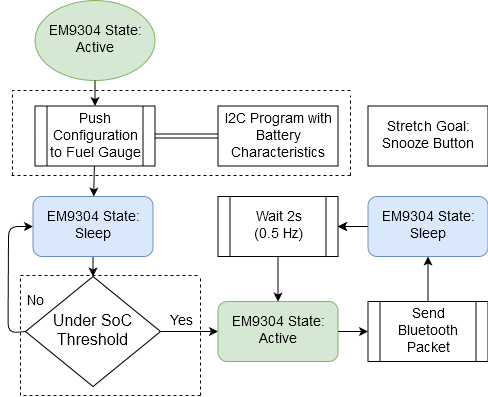

The diagram above was exported from draw.io. Its source (the exported page's mxGraphModel, read from the mxfile embedded in the PNG):
<mxGraphModel dx="1550" dy="867" grid="1" gridSize="10" guides="1" tooltips="1" connect="1" arrows="1" fold="1" page="1" pageScale="1" pageWidth="850" pageHeight="1100" math="0" shadow="0">
  <root>
    <mxCell id="0" />
    <mxCell id="1" parent="0" />
    <mxCell id="f7P8xceRM8dcNw7MzTmP-5" value="&lt;font size=&quot;3&quot;&gt;Under SoC Threshold&lt;br&gt;&lt;/font&gt;" style="rhombus;whiteSpace=wrap;html=1;" parent="1" vertex="1">
      <mxGeometry x="145" y="311" width="135" height="110" as="geometry" />
    </mxCell>
    <mxCell id="f7P8xceRM8dcNw7MzTmP-6" style="edgeStyle=orthogonalEdgeStyle;rounded=0;orthogonalLoop=1;jettySize=auto;html=1;exitX=0.5;exitY=1;exitDx=0;exitDy=0;" parent="1" edge="1">
      <mxGeometry relative="1" as="geometry">
        <mxPoint x="212.5" y="280.5" as="targetPoint" />
        <mxPoint x="213" y="281" as="sourcePoint" />
      </mxGeometry>
    </mxCell>
    <mxCell id="f7P8xceRM8dcNw7MzTmP-8" value="" style="endArrow=classic;html=1;" parent="1" source="f7P8xceRM8dcNw7MzTmP-22" target="f7P8xceRM8dcNw7MzTmP-5" edge="1">
      <mxGeometry width="50" height="50" relative="1" as="geometry">
        <mxPoint x="212.5" y="280.5" as="sourcePoint" />
        <mxPoint x="32.5" y="441" as="targetPoint" />
      </mxGeometry>
    </mxCell>
    <mxCell id="f7P8xceRM8dcNw7MzTmP-9" value="" style="endArrow=classic;html=1;exitX=1;exitY=0.5;exitDx=0;exitDy=0;entryX=0;entryY=0.5;entryDx=0;entryDy=0;" parent="1" source="f7P8xceRM8dcNw7MzTmP-5" edge="1">
      <mxGeometry width="50" height="50" relative="1" as="geometry">
        <mxPoint x="122.5" y="581" as="sourcePoint" />
        <mxPoint x="337.5" y="366" as="targetPoint" />
      </mxGeometry>
    </mxCell>
    <mxCell id="f7P8xceRM8dcNw7MzTmP-10" value="" style="endArrow=classic;html=1;exitX=0;exitY=0.5;exitDx=0;exitDy=0;" parent="1" source="f7P8xceRM8dcNw7MzTmP-5" target="f7P8xceRM8dcNw7MzTmP-22" edge="1">
      <mxGeometry width="50" height="50" relative="1" as="geometry">
        <mxPoint x="122.5" y="581" as="sourcePoint" />
        <mxPoint x="152.5" y="240.5" as="targetPoint" />
        <Array as="points">
          <mxPoint x="127.5" y="367.5" />
          <mxPoint x="128" y="261" />
        </Array>
      </mxGeometry>
    </mxCell>
    <mxCell id="f7P8xceRM8dcNw7MzTmP-16" value="&lt;font style=&quot;font-size: 14px&quot;&gt;Yes&lt;/font&gt;" style="text;html=1;strokeColor=none;fillColor=none;align=center;verticalAlign=middle;whiteSpace=wrap;rounded=0;" parent="1" vertex="1">
      <mxGeometry x="280" y="346" width="40" height="20" as="geometry" />
    </mxCell>
    <mxCell id="f7P8xceRM8dcNw7MzTmP-17" value="&lt;font style=&quot;font-size: 14px&quot;&gt;No&lt;/font&gt;" style="text;html=1;strokeColor=none;fillColor=none;align=center;verticalAlign=middle;whiteSpace=wrap;rounded=0;" parent="1" vertex="1">
      <mxGeometry x="134.5" y="326" width="40" height="20" as="geometry" />
    </mxCell>
    <mxCell id="f7P8xceRM8dcNw7MzTmP-20" value="&lt;div&gt;&lt;font style=&quot;font-size: 14px&quot;&gt;&lt;font style=&quot;font-size: 14px&quot;&gt;Stretch Goal: Snooze Button&lt;/font&gt;&lt;br&gt;&lt;/font&gt;&lt;/div&gt;" style="rounded=0;whiteSpace=wrap;html=1;" parent="1" vertex="1">
      <mxGeometry x="487.5" y="140.5" width="120" height="60" as="geometry" />
    </mxCell>
    <mxCell id="f7P8xceRM8dcNw7MzTmP-21" value="&lt;font style=&quot;font-size: 14px&quot;&gt;EM9304 State: Active&lt;/font&gt;" style="ellipse;whiteSpace=wrap;html=1;fillColor=#d5e8d4;strokeColor=#82b366;" parent="1" vertex="1">
      <mxGeometry x="154.5" y="35" width="120" height="80" as="geometry" />
    </mxCell>
    <mxCell id="f7P8xceRM8dcNw7MzTmP-22" value="&lt;font style=&quot;font-size: 14px&quot;&gt;EM9304 State: Sleep&lt;/font&gt;" style="rounded=1;whiteSpace=wrap;html=1;fillColor=#dae8fc;strokeColor=#6c8ebf;" parent="1" vertex="1">
      <mxGeometry x="152.5" y="231" width="120" height="60" as="geometry" />
    </mxCell>
    <mxCell id="f7P8xceRM8dcNw7MzTmP-26" value="&lt;font style=&quot;font-size: 14px&quot;&gt;Push Configuration to Fuel Gauge&lt;/font&gt;" style="shape=process;whiteSpace=wrap;html=1;backgroundOutline=1;" parent="1" vertex="1">
      <mxGeometry x="154.5" y="140.5" width="120" height="60" as="geometry" />
    </mxCell>
    <mxCell id="f7P8xceRM8dcNw7MzTmP-27" value="" style="endArrow=classic;html=1;" parent="1" source="f7P8xceRM8dcNw7MzTmP-21" target="f7P8xceRM8dcNw7MzTmP-26" edge="1">
      <mxGeometry width="50" height="50" relative="1" as="geometry">
        <mxPoint x="122" y="595" as="sourcePoint" />
        <mxPoint x="172" y="545" as="targetPoint" />
      </mxGeometry>
    </mxCell>
    <mxCell id="f7P8xceRM8dcNw7MzTmP-28" value="" style="endArrow=classic;html=1;" parent="1" source="f7P8xceRM8dcNw7MzTmP-26" target="f7P8xceRM8dcNw7MzTmP-22" edge="1">
      <mxGeometry width="50" height="50" relative="1" as="geometry">
        <mxPoint x="120" y="600" as="sourcePoint" />
        <mxPoint x="170" y="550" as="targetPoint" />
      </mxGeometry>
    </mxCell>
    <mxCell id="f7P8xceRM8dcNw7MzTmP-31" value="&lt;font style=&quot;font-size: 14px&quot;&gt;I2C Program with Battery Characteristics&lt;br&gt;&lt;/font&gt;" style="rounded=0;whiteSpace=wrap;html=1;" parent="1" vertex="1">
      <mxGeometry x="337.5" y="140.5" width="120" height="60" as="geometry" />
    </mxCell>
    <mxCell id="f7P8xceRM8dcNw7MzTmP-33" value="" style="shape=link;html=1;" parent="1" source="f7P8xceRM8dcNw7MzTmP-31" target="f7P8xceRM8dcNw7MzTmP-26" edge="1">
      <mxGeometry width="50" height="50" relative="1" as="geometry">
        <mxPoint x="122" y="595" as="sourcePoint" />
        <mxPoint x="172" y="545" as="targetPoint" />
      </mxGeometry>
    </mxCell>
    <mxCell id="f7P8xceRM8dcNw7MzTmP-34" value="" style="endArrow=none;dashed=1;html=1;" parent="1" edge="1">
      <mxGeometry width="50" height="50" relative="1" as="geometry">
        <mxPoint x="132" y="210" as="sourcePoint" />
        <mxPoint x="132" y="125" as="targetPoint" />
      </mxGeometry>
    </mxCell>
    <mxCell id="f7P8xceRM8dcNw7MzTmP-35" value="" style="endArrow=none;dashed=1;html=1;" parent="1" edge="1">
      <mxGeometry width="50" height="50" relative="1" as="geometry">
        <mxPoint x="470" y="125" as="sourcePoint" />
        <mxPoint x="132" y="125" as="targetPoint" />
      </mxGeometry>
    </mxCell>
    <mxCell id="f7P8xceRM8dcNw7MzTmP-37" value="" style="endArrow=none;dashed=1;html=1;" parent="1" edge="1">
      <mxGeometry width="50" height="50" relative="1" as="geometry">
        <mxPoint x="470" y="210" as="sourcePoint" />
        <mxPoint x="130" y="210" as="targetPoint" />
      </mxGeometry>
    </mxCell>
    <mxCell id="R1CY-CN6oHjdRK79Ofba-1" value="&lt;font style=&quot;font-size: 14px&quot;&gt;EM9304 State: Active&lt;/font&gt;" style="rounded=1;whiteSpace=wrap;html=1;fillColor=#d5e8d4;strokeColor=#82b366;" parent="1" vertex="1">
      <mxGeometry x="337.5" y="336" width="120" height="60" as="geometry" />
    </mxCell>
    <mxCell id="R1CY-CN6oHjdRK79Ofba-2" value="" style="edgeStyle=orthogonalEdgeStyle;rounded=0;orthogonalLoop=1;jettySize=auto;html=1;" parent="1" source="R1CY-CN6oHjdRK79Ofba-3" target="R1CY-CN6oHjdRK79Ofba-8" edge="1">
      <mxGeometry relative="1" as="geometry" />
    </mxCell>
    <mxCell id="R1CY-CN6oHjdRK79Ofba-3" value="&lt;font style=&quot;font-size: 14px&quot;&gt;EM9304 State: Sleep&lt;/font&gt;" style="rounded=1;whiteSpace=wrap;html=1;fillColor=#dae8fc;strokeColor=#6c8ebf;" parent="1" vertex="1">
      <mxGeometry x="487.5" y="231" width="120" height="60" as="geometry" />
    </mxCell>
    <mxCell id="R1CY-CN6oHjdRK79Ofba-4" value="" style="endArrow=classic;html=1;" parent="1" source="R1CY-CN6oHjdRK79Ofba-1" target="R1CY-CN6oHjdRK79Ofba-7" edge="1">
      <mxGeometry width="50" height="50" relative="1" as="geometry">
        <mxPoint x="67.5" y="581" as="sourcePoint" />
        <mxPoint x="397.5" y="420.5" as="targetPoint" />
      </mxGeometry>
    </mxCell>
    <mxCell id="R1CY-CN6oHjdRK79Ofba-5" value="" style="endArrow=classic;html=1;" parent="1" source="R1CY-CN6oHjdRK79Ofba-7" target="R1CY-CN6oHjdRK79Ofba-3" edge="1">
      <mxGeometry width="50" height="50" relative="1" as="geometry">
        <mxPoint x="455.0882352941178" y="444.3529411764706" as="sourcePoint" />
        <mxPoint x="117.5" y="520.5" as="targetPoint" />
      </mxGeometry>
    </mxCell>
    <mxCell id="R1CY-CN6oHjdRK79Ofba-6" value="" style="endArrow=classic;html=1;" parent="1" source="R1CY-CN6oHjdRK79Ofba-3" target="R1CY-CN6oHjdRK79Ofba-8" edge="1">
      <mxGeometry width="50" height="50" relative="1" as="geometry">
        <mxPoint x="27.5" y="581" as="sourcePoint" />
        <mxPoint x="547.5" y="400.5" as="targetPoint" />
        <Array as="points" />
      </mxGeometry>
    </mxCell>
    <mxCell id="R1CY-CN6oHjdRK79Ofba-7" value="&lt;font style=&quot;font-size: 14px&quot;&gt;Send Bluetooth Packet&lt;/font&gt;" style="shape=process;whiteSpace=wrap;html=1;backgroundOutline=1;" parent="1" vertex="1">
      <mxGeometry x="487.5" y="336" width="120" height="60" as="geometry" />
    </mxCell>
    <mxCell id="R1CY-CN6oHjdRK79Ofba-8" value="&lt;div&gt;&lt;font style=&quot;font-size: 14px&quot;&gt;Wait 2s&lt;/font&gt;&lt;/div&gt;&lt;div&gt;&lt;font style=&quot;font-size: 14px&quot;&gt; (0.5 Hz) &lt;/font&gt;&lt;/div&gt;" style="shape=process;whiteSpace=wrap;html=1;backgroundOutline=1;" parent="1" vertex="1">
      <mxGeometry x="337.5" y="231" width="120" height="60" as="geometry" />
    </mxCell>
    <mxCell id="R1CY-CN6oHjdRK79Ofba-9" value="" style="endArrow=classic;html=1;" parent="1" source="R1CY-CN6oHjdRK79Ofba-8" target="R1CY-CN6oHjdRK79Ofba-1" edge="1">
      <mxGeometry width="50" height="50" relative="1" as="geometry">
        <mxPoint x="120" y="490" as="sourcePoint" />
        <mxPoint x="170" y="440" as="targetPoint" />
      </mxGeometry>
    </mxCell>
    <mxCell id="R1CY-CN6oHjdRK79Ofba-10" value="" style="endArrow=none;dashed=1;html=1;" parent="1" edge="1">
      <mxGeometry width="50" height="50" relative="1" as="geometry">
        <mxPoint x="470" y="210" as="sourcePoint" />
        <mxPoint x="470" y="130" as="targetPoint" />
      </mxGeometry>
    </mxCell>
    <mxCell id="-WJeyo-HDHmMaBiBhMog-1" value="" style="endArrow=none;dashed=1;html=1;" edge="1" parent="1">
      <mxGeometry width="50" height="50" relative="1" as="geometry">
        <mxPoint x="140" y="430" as="sourcePoint" />
        <mxPoint x="140" y="310" as="targetPoint" />
      </mxGeometry>
    </mxCell>
    <mxCell id="-WJeyo-HDHmMaBiBhMog-2" value="" style="endArrow=none;dashed=1;html=1;" edge="1" parent="1">
      <mxGeometry width="50" height="50" relative="1" as="geometry">
        <mxPoint x="140" y="310" as="sourcePoint" />
        <mxPoint x="320" y="310" as="targetPoint" />
      </mxGeometry>
    </mxCell>
    <mxCell id="-WJeyo-HDHmMaBiBhMog-3" value="" style="endArrow=none;dashed=1;html=1;" edge="1" parent="1">
      <mxGeometry width="50" height="50" relative="1" as="geometry">
        <mxPoint x="320" y="430" as="sourcePoint" />
        <mxPoint x="140" y="430" as="targetPoint" />
      </mxGeometry>
    </mxCell>
    <mxCell id="-WJeyo-HDHmMaBiBhMog-4" value="" style="endArrow=none;dashed=1;html=1;" edge="1" parent="1">
      <mxGeometry width="50" height="50" relative="1" as="geometry">
        <mxPoint x="320" y="430" as="sourcePoint" />
        <mxPoint x="320" y="310" as="targetPoint" />
      </mxGeometry>
    </mxCell>
    <mxCell id="-WJeyo-HDHmMaBiBhMog-5" style="edgeStyle=orthogonalEdgeStyle;rounded=0;orthogonalLoop=1;jettySize=auto;html=1;exitX=0.5;exitY=1;exitDx=0;exitDy=0;" edge="1" parent="1" source="f7P8xceRM8dcNw7MzTmP-16" target="f7P8xceRM8dcNw7MzTmP-16">
      <mxGeometry relative="1" as="geometry" />
    </mxCell>
  </root>
</mxGraphModel>